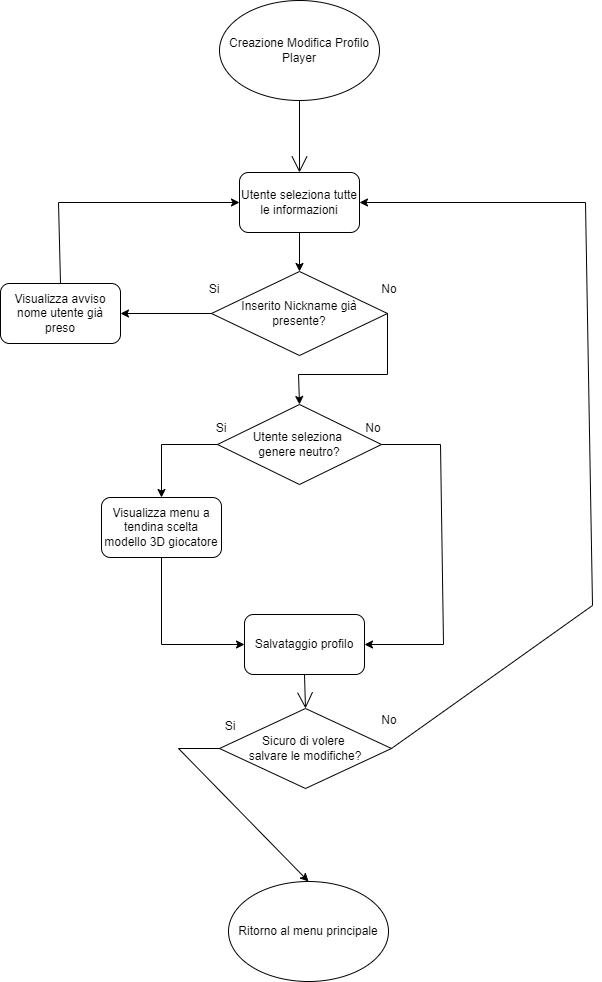

The diagram above was exported from draw.io. Its source (the exported page's mxGraphModel, read from the mxfile embedded in the PNG):
<mxGraphModel dx="1698" dy="999" grid="0" gridSize="10" guides="1" tooltips="1" connect="1" arrows="1" fold="1" page="0" pageScale="1" pageWidth="827" pageHeight="1169" math="0" shadow="0">
  <root>
    <mxCell id="0" />
    <mxCell id="1" parent="0" />
    <mxCell id="93zQR50MocHav7xVQxxG-4" value="" style="edgeStyle=none;curved=1;rounded=0;orthogonalLoop=1;jettySize=auto;html=1;endArrow=open;startSize=14;endSize=14;sourcePerimeterSpacing=8;targetPerimeterSpacing=8;entryX=0.5;entryY=0;entryDx=0;entryDy=0;exitX=0.5;exitY=1;exitDx=0;exitDy=0;" parent="1" source="93zQR50MocHav7xVQxxG-3" target="YV07YY_jK_AzBj4SFD1v-1" edge="1">
      <mxGeometry relative="1" as="geometry">
        <mxPoint x="212" y="157" as="targetPoint" />
      </mxGeometry>
    </mxCell>
    <mxCell id="93zQR50MocHav7xVQxxG-3" value="Creazione Modifica Profilo Player" style="ellipse;whiteSpace=wrap;html=1;hachureGap=4;" parent="1" vertex="1">
      <mxGeometry x="132" y="-11" width="160" height="100" as="geometry" />
    </mxCell>
    <mxCell id="qMOc94WAQccJYfBzVjtq-20" value="Ritorno al menu principale" style="ellipse;whiteSpace=wrap;html=1;hachureGap=4;fontSize=12;" parent="1" vertex="1">
      <mxGeometry x="141" y="870" width="160" height="100" as="geometry" />
    </mxCell>
    <mxCell id="YV07YY_jK_AzBj4SFD1v-1" value="Utente seleziona tutte le informazioni" style="rounded=1;whiteSpace=wrap;html=1;" parent="1" vertex="1">
      <mxGeometry x="152.00000000000023" y="161" width="120" height="60" as="geometry" />
    </mxCell>
    <mxCell id="YV07YY_jK_AzBj4SFD1v-2" value="Salvataggio profilo" style="rounded=1;whiteSpace=wrap;html=1;" parent="1" vertex="1">
      <mxGeometry x="157" y="603" width="120" height="60" as="geometry" />
    </mxCell>
    <mxCell id="YV07YY_jK_AzBj4SFD1v-5" value="Utente seleziona &lt;br&gt;genere neutro?" style="rhombus;whiteSpace=wrap;html=1;" parent="1" vertex="1">
      <mxGeometry x="130" y="393" width="164" height="80" as="geometry" />
    </mxCell>
    <mxCell id="YV07YY_jK_AzBj4SFD1v-7" value="Si" style="text;html=1;strokeColor=none;fillColor=none;align=center;verticalAlign=middle;whiteSpace=wrap;rounded=0;" parent="1" vertex="1">
      <mxGeometry x="104" y="402" width="60" height="30" as="geometry" />
    </mxCell>
    <mxCell id="YV07YY_jK_AzBj4SFD1v-8" value="No" style="text;html=1;strokeColor=none;fillColor=none;align=center;verticalAlign=middle;whiteSpace=wrap;rounded=0;" parent="1" vertex="1">
      <mxGeometry x="256" y="402" width="60" height="30" as="geometry" />
    </mxCell>
    <mxCell id="YV07YY_jK_AzBj4SFD1v-9" value="Visualizza menu a tendina scelta modello 3D giocatore" style="rounded=1;whiteSpace=wrap;html=1;" parent="1" vertex="1">
      <mxGeometry x="14" y="486" width="120" height="60" as="geometry" />
    </mxCell>
    <mxCell id="YV07YY_jK_AzBj4SFD1v-10" value="" style="endArrow=classic;html=1;rounded=0;exitX=0;exitY=0.5;exitDx=0;exitDy=0;entryX=0.5;entryY=0;entryDx=0;entryDy=0;" parent="1" source="YV07YY_jK_AzBj4SFD1v-5" target="YV07YY_jK_AzBj4SFD1v-9" edge="1">
      <mxGeometry width="50" height="50" relative="1" as="geometry">
        <mxPoint x="127" y="556" as="sourcePoint" />
        <mxPoint x="177" y="506" as="targetPoint" />
        <Array as="points">
          <mxPoint x="74" y="433" />
        </Array>
      </mxGeometry>
    </mxCell>
    <mxCell id="YV07YY_jK_AzBj4SFD1v-12" value="Sicuro di volere&amp;nbsp;&lt;br&gt;salvare le modifiche?" style="rhombus;whiteSpace=wrap;html=1;" parent="1" vertex="1">
      <mxGeometry x="132" y="697" width="172" height="80" as="geometry" />
    </mxCell>
    <mxCell id="YV07YY_jK_AzBj4SFD1v-13" value="No" style="text;html=1;strokeColor=none;fillColor=none;align=center;verticalAlign=middle;whiteSpace=wrap;rounded=0;" parent="1" vertex="1">
      <mxGeometry x="272" y="694" width="60" height="30" as="geometry" />
    </mxCell>
    <mxCell id="YV07YY_jK_AzBj4SFD1v-14" value="Si" style="text;html=1;strokeColor=none;fillColor=none;align=center;verticalAlign=middle;whiteSpace=wrap;rounded=0;" parent="1" vertex="1">
      <mxGeometry x="113" y="700" width="60" height="30" as="geometry" />
    </mxCell>
    <mxCell id="YV07YY_jK_AzBj4SFD1v-15" value="" style="endArrow=classic;html=1;rounded=0;exitX=1;exitY=0.5;exitDx=0;exitDy=0;entryX=1;entryY=0.5;entryDx=0;entryDy=0;" parent="1" source="YV07YY_jK_AzBj4SFD1v-5" target="YV07YY_jK_AzBj4SFD1v-2" edge="1">
      <mxGeometry width="50" height="50" relative="1" as="geometry">
        <mxPoint x="199" y="610" as="sourcePoint" />
        <mxPoint x="249" y="560" as="targetPoint" />
        <Array as="points">
          <mxPoint x="353" y="433" />
          <mxPoint x="356" y="633" />
        </Array>
      </mxGeometry>
    </mxCell>
    <mxCell id="YV07YY_jK_AzBj4SFD1v-16" value="" style="endArrow=classic;html=1;rounded=0;exitX=0.5;exitY=1;exitDx=0;exitDy=0;entryX=0;entryY=0.5;entryDx=0;entryDy=0;" parent="1" source="YV07YY_jK_AzBj4SFD1v-9" target="YV07YY_jK_AzBj4SFD1v-2" edge="1">
      <mxGeometry width="50" height="50" relative="1" as="geometry">
        <mxPoint x="139" y="610" as="sourcePoint" />
        <mxPoint x="189" y="560" as="targetPoint" />
        <Array as="points">
          <mxPoint x="74" y="633" />
        </Array>
      </mxGeometry>
    </mxCell>
    <mxCell id="YV07YY_jK_AzBj4SFD1v-17" value="" style="endArrow=classic;html=1;rounded=0;exitX=0;exitY=0.5;exitDx=0;exitDy=0;entryX=0.5;entryY=0;entryDx=0;entryDy=0;" parent="1" source="YV07YY_jK_AzBj4SFD1v-12" target="qMOc94WAQccJYfBzVjtq-20" edge="1">
      <mxGeometry width="50" height="50" relative="1" as="geometry">
        <mxPoint x="199" y="791" as="sourcePoint" />
        <mxPoint x="249" y="741" as="targetPoint" />
        <Array as="points">
          <mxPoint x="91" y="737" />
        </Array>
      </mxGeometry>
    </mxCell>
    <mxCell id="YV07YY_jK_AzBj4SFD1v-18" value="" style="endArrow=classic;html=1;rounded=0;exitX=1;exitY=0.5;exitDx=0;exitDy=0;entryX=1;entryY=0.5;entryDx=0;entryDy=0;" parent="1" source="YV07YY_jK_AzBj4SFD1v-12" target="YV07YY_jK_AzBj4SFD1v-1" edge="1">
      <mxGeometry width="50" height="50" relative="1" as="geometry">
        <mxPoint x="199" y="588" as="sourcePoint" />
        <mxPoint x="249" y="538" as="targetPoint" />
        <Array as="points">
          <mxPoint x="505" y="594" />
          <mxPoint x="498" y="191" />
        </Array>
      </mxGeometry>
    </mxCell>
    <mxCell id="l_M8SYtFrGOkP6H0xtvo-1" value="" style="edgeStyle=none;orthogonalLoop=1;jettySize=auto;html=1;rounded=0;endArrow=open;startSize=14;endSize=14;sourcePerimeterSpacing=8;targetPerimeterSpacing=8;curved=1;exitX=0.5;exitY=1;exitDx=0;exitDy=0;entryX=0.5;entryY=0;entryDx=0;entryDy=0;" parent="1" source="YV07YY_jK_AzBj4SFD1v-2" target="YV07YY_jK_AzBj4SFD1v-12" edge="1">
      <mxGeometry width="120" relative="1" as="geometry">
        <mxPoint x="330" y="662" as="sourcePoint" />
        <mxPoint x="450" y="662" as="targetPoint" />
        <Array as="points" />
      </mxGeometry>
    </mxCell>
    <mxCell id="oxGUHx4RKEq9e71K97Rk-2" value="Inserito Nickname già&lt;br&gt;presente?" style="rhombus;whiteSpace=wrap;html=1;" vertex="1" parent="1">
      <mxGeometry x="124" y="260" width="176" height="84" as="geometry" />
    </mxCell>
    <mxCell id="oxGUHx4RKEq9e71K97Rk-4" value="Visualizza avviso nome utente già preso" style="rounded=1;whiteSpace=wrap;html=1;" vertex="1" parent="1">
      <mxGeometry x="-87" y="272" width="120" height="60" as="geometry" />
    </mxCell>
    <mxCell id="oxGUHx4RKEq9e71K97Rk-5" value="" style="endArrow=classic;html=1;rounded=0;exitX=0;exitY=0.5;exitDx=0;exitDy=0;entryX=1;entryY=0.5;entryDx=0;entryDy=0;" edge="1" parent="1" source="oxGUHx4RKEq9e71K97Rk-2" target="oxGUHx4RKEq9e71K97Rk-4">
      <mxGeometry width="50" height="50" relative="1" as="geometry">
        <mxPoint x="181" y="238" as="sourcePoint" />
        <mxPoint x="231" y="188" as="targetPoint" />
      </mxGeometry>
    </mxCell>
    <mxCell id="oxGUHx4RKEq9e71K97Rk-6" value="" style="endArrow=classic;html=1;rounded=0;exitX=0.5;exitY=1;exitDx=0;exitDy=0;entryX=0.5;entryY=0;entryDx=0;entryDy=0;" edge="1" parent="1" source="YV07YY_jK_AzBj4SFD1v-1" target="oxGUHx4RKEq9e71K97Rk-2">
      <mxGeometry width="50" height="50" relative="1" as="geometry">
        <mxPoint x="181" y="238" as="sourcePoint" />
        <mxPoint x="231" y="188" as="targetPoint" />
      </mxGeometry>
    </mxCell>
    <mxCell id="oxGUHx4RKEq9e71K97Rk-7" value="Si" style="text;html=1;strokeColor=none;fillColor=none;align=center;verticalAlign=middle;whiteSpace=wrap;rounded=0;" vertex="1" parent="1">
      <mxGeometry x="97" y="263" width="60" height="30" as="geometry" />
    </mxCell>
    <mxCell id="oxGUHx4RKEq9e71K97Rk-8" value="No" style="text;html=1;strokeColor=none;fillColor=none;align=center;verticalAlign=middle;whiteSpace=wrap;rounded=0;" vertex="1" parent="1">
      <mxGeometry x="272" y="263" width="60" height="30" as="geometry" />
    </mxCell>
    <mxCell id="oxGUHx4RKEq9e71K97Rk-9" value="" style="endArrow=classic;html=1;rounded=0;exitX=1;exitY=0.5;exitDx=0;exitDy=0;entryX=0.5;entryY=0;entryDx=0;entryDy=0;" edge="1" parent="1" source="oxGUHx4RKEq9e71K97Rk-2" target="YV07YY_jK_AzBj4SFD1v-5">
      <mxGeometry width="50" height="50" relative="1" as="geometry">
        <mxPoint x="181" y="238" as="sourcePoint" />
        <mxPoint x="231" y="188" as="targetPoint" />
        <Array as="points">
          <mxPoint x="300" y="363" />
          <mxPoint x="211" y="363" />
        </Array>
      </mxGeometry>
    </mxCell>
    <mxCell id="oxGUHx4RKEq9e71K97Rk-10" value="" style="endArrow=classic;html=1;rounded=0;exitX=0.5;exitY=0;exitDx=0;exitDy=0;entryX=0;entryY=0.5;entryDx=0;entryDy=0;" edge="1" parent="1" source="oxGUHx4RKEq9e71K97Rk-4" target="YV07YY_jK_AzBj4SFD1v-1">
      <mxGeometry width="50" height="50" relative="1" as="geometry">
        <mxPoint x="181" y="238" as="sourcePoint" />
        <mxPoint x="231" y="188" as="targetPoint" />
        <Array as="points">
          <mxPoint x="-29" y="191" />
        </Array>
      </mxGeometry>
    </mxCell>
  </root>
</mxGraphModel>